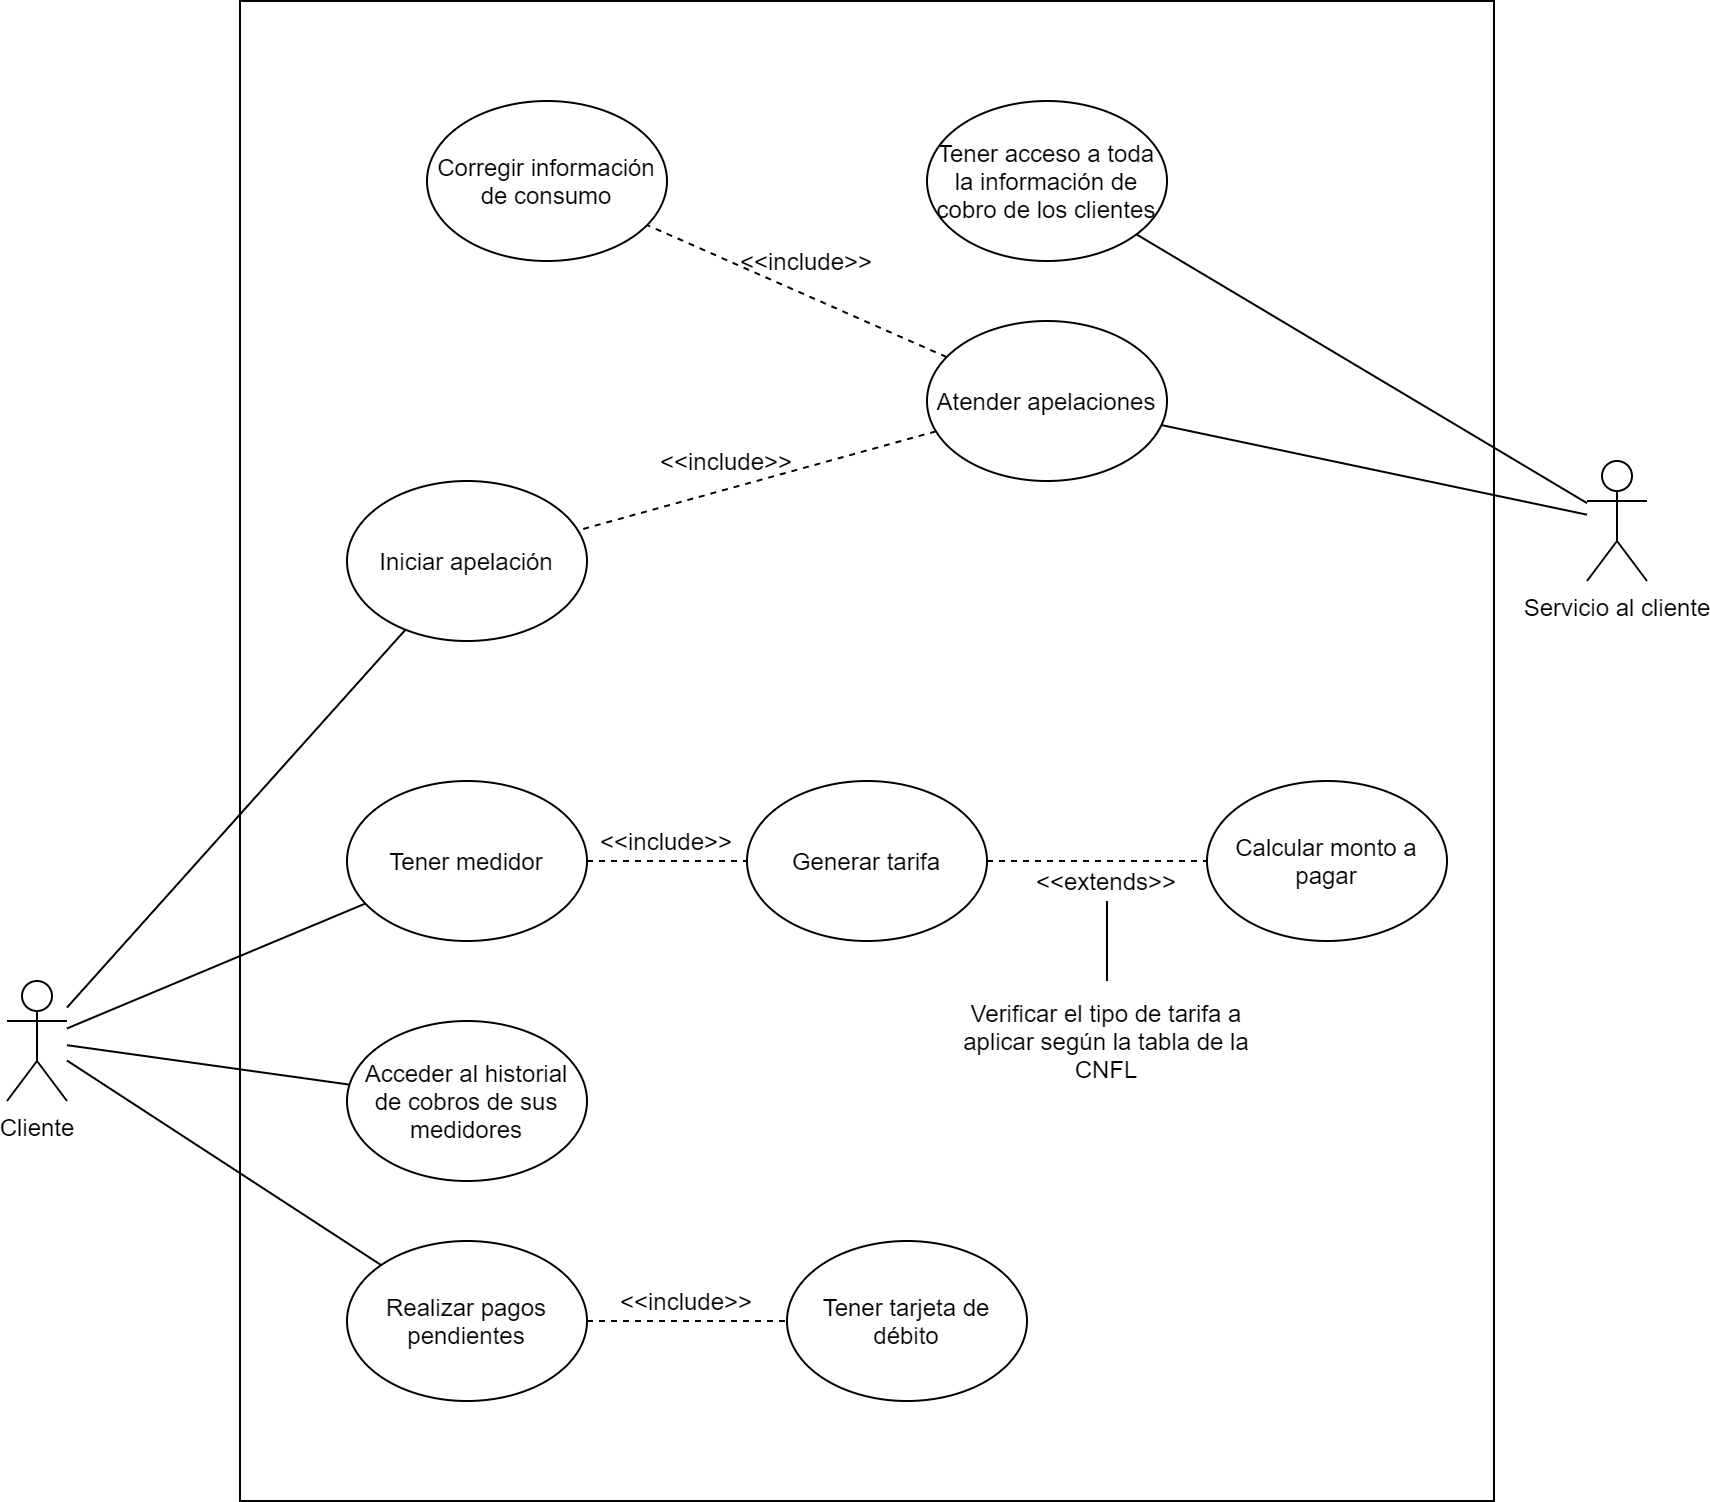

The diagram above was exported from draw.io. Its source (the exported page's mxGraphModel, read from the mxfile embedded in the PNG):
<mxGraphModel dx="868" dy="1562" grid="1" gridSize="10" guides="1" tooltips="1" connect="1" arrows="1" fold="1" page="1" pageScale="1" pageWidth="827" pageHeight="1169" math="0" shadow="0">
  <root>
    <mxCell id="0" />
    <mxCell id="1" parent="0" />
    <mxCell id="bgUncrjh3fmSzyKqy-dW-25" value="" style="rounded=0;whiteSpace=wrap;html=1;" vertex="1" parent="1">
      <mxGeometry x="186.5" y="-430" width="627" height="750" as="geometry" />
    </mxCell>
    <mxCell id="bgUncrjh3fmSzyKqy-dW-3" style="rounded=0;orthogonalLoop=1;jettySize=auto;html=1;endArrow=none;endFill=0;" edge="1" parent="1" source="MJrCsLRXfYviqaX1lUEN-1" target="bgUncrjh3fmSzyKqy-dW-2">
      <mxGeometry relative="1" as="geometry" />
    </mxCell>
    <mxCell id="bgUncrjh3fmSzyKqy-dW-4" style="edgeStyle=none;rounded=0;orthogonalLoop=1;jettySize=auto;html=1;endArrow=none;endFill=0;" edge="1" parent="1" source="MJrCsLRXfYviqaX1lUEN-1" target="MJrCsLRXfYviqaX1lUEN-17">
      <mxGeometry relative="1" as="geometry" />
    </mxCell>
    <mxCell id="bgUncrjh3fmSzyKqy-dW-5" style="edgeStyle=none;rounded=0;orthogonalLoop=1;jettySize=auto;html=1;endArrow=none;endFill=0;" edge="1" parent="1" source="MJrCsLRXfYviqaX1lUEN-1" target="MJrCsLRXfYviqaX1lUEN-20">
      <mxGeometry relative="1" as="geometry" />
    </mxCell>
    <mxCell id="bgUncrjh3fmSzyKqy-dW-6" style="edgeStyle=none;rounded=0;orthogonalLoop=1;jettySize=auto;html=1;endArrow=none;endFill=0;" edge="1" parent="1" source="MJrCsLRXfYviqaX1lUEN-1" target="MJrCsLRXfYviqaX1lUEN-19">
      <mxGeometry relative="1" as="geometry" />
    </mxCell>
    <mxCell id="MJrCsLRXfYviqaX1lUEN-1" value="Cliente" style="shape=umlActor;verticalLabelPosition=bottom;verticalAlign=top;html=1;outlineConnect=0;" parent="1" vertex="1">
      <mxGeometry x="70" y="60" width="30" height="60" as="geometry" />
    </mxCell>
    <mxCell id="bgUncrjh3fmSzyKqy-dW-7" style="edgeStyle=none;rounded=0;orthogonalLoop=1;jettySize=auto;html=1;endArrow=none;endFill=0;" edge="1" parent="1" source="MJrCsLRXfYviqaX1lUEN-3" target="MJrCsLRXfYviqaX1lUEN-15">
      <mxGeometry relative="1" as="geometry" />
    </mxCell>
    <mxCell id="bgUncrjh3fmSzyKqy-dW-8" style="edgeStyle=none;rounded=0;orthogonalLoop=1;jettySize=auto;html=1;endArrow=none;endFill=0;" edge="1" parent="1" source="MJrCsLRXfYviqaX1lUEN-3" target="MJrCsLRXfYviqaX1lUEN-16">
      <mxGeometry relative="1" as="geometry" />
    </mxCell>
    <mxCell id="MJrCsLRXfYviqaX1lUEN-3" value="Servicio al cliente" style="shape=umlActor;verticalLabelPosition=bottom;verticalAlign=top;html=1;outlineConnect=0;" parent="1" vertex="1">
      <mxGeometry x="860" y="-200" width="30" height="60" as="geometry" />
    </mxCell>
    <mxCell id="MJrCsLRXfYviqaX1lUEN-12" value="Calcular monto a pagar" style="ellipse;whiteSpace=wrap;html=1;" parent="1" vertex="1">
      <mxGeometry x="670" y="-40" width="120" height="80" as="geometry" />
    </mxCell>
    <mxCell id="bgUncrjh3fmSzyKqy-dW-19" style="edgeStyle=none;rounded=0;orthogonalLoop=1;jettySize=auto;html=1;dashed=1;endArrow=none;endFill=0;" edge="1" parent="1" source="MJrCsLRXfYviqaX1lUEN-13" target="MJrCsLRXfYviqaX1lUEN-12">
      <mxGeometry relative="1" as="geometry" />
    </mxCell>
    <mxCell id="MJrCsLRXfYviqaX1lUEN-13" value="Generar tarifa" style="ellipse;whiteSpace=wrap;html=1;" parent="1" vertex="1">
      <mxGeometry x="440" y="-40" width="120" height="80" as="geometry" />
    </mxCell>
    <mxCell id="MJrCsLRXfYviqaX1lUEN-14" value="Corregir información de consumo" style="ellipse;whiteSpace=wrap;html=1;" parent="1" vertex="1">
      <mxGeometry x="280" y="-380" width="120" height="80" as="geometry" />
    </mxCell>
    <mxCell id="bgUncrjh3fmSzyKqy-dW-9" style="edgeStyle=none;rounded=0;orthogonalLoop=1;jettySize=auto;html=1;endArrow=none;endFill=0;dashed=1;" edge="1" parent="1" source="MJrCsLRXfYviqaX1lUEN-15" target="MJrCsLRXfYviqaX1lUEN-14">
      <mxGeometry relative="1" as="geometry" />
    </mxCell>
    <mxCell id="MJrCsLRXfYviqaX1lUEN-15" value="Atender apelaciones" style="ellipse;whiteSpace=wrap;html=1;" parent="1" vertex="1">
      <mxGeometry x="530" y="-270" width="120" height="80" as="geometry" />
    </mxCell>
    <mxCell id="MJrCsLRXfYviqaX1lUEN-16" value="Tener acceso a toda la información de cobro de los clientes" style="ellipse;whiteSpace=wrap;html=1;" parent="1" vertex="1">
      <mxGeometry x="530" y="-380" width="120" height="80" as="geometry" />
    </mxCell>
    <mxCell id="MJrCsLRXfYviqaX1lUEN-17" value="Iniciar apelación" style="ellipse;whiteSpace=wrap;html=1;" parent="1" vertex="1">
      <mxGeometry x="240" y="-190" width="120" height="80" as="geometry" />
    </mxCell>
    <mxCell id="MJrCsLRXfYviqaX1lUEN-18" value="Tener tarjeta de débito" style="ellipse;whiteSpace=wrap;html=1;" parent="1" vertex="1">
      <mxGeometry x="460" y="190" width="120" height="80" as="geometry" />
    </mxCell>
    <mxCell id="bgUncrjh3fmSzyKqy-dW-15" style="edgeStyle=none;rounded=0;orthogonalLoop=1;jettySize=auto;html=1;endArrow=none;endFill=0;dashed=1;" edge="1" parent="1" source="MJrCsLRXfYviqaX1lUEN-19" target="MJrCsLRXfYviqaX1lUEN-18">
      <mxGeometry relative="1" as="geometry" />
    </mxCell>
    <mxCell id="MJrCsLRXfYviqaX1lUEN-19" value="Realizar pagos pendientes" style="ellipse;whiteSpace=wrap;html=1;" parent="1" vertex="1">
      <mxGeometry x="240" y="190" width="120" height="80" as="geometry" />
    </mxCell>
    <mxCell id="MJrCsLRXfYviqaX1lUEN-20" value="Acceder al historial de cobros de sus medidores" style="ellipse;whiteSpace=wrap;html=1;" parent="1" vertex="1">
      <mxGeometry x="240" y="80" width="120" height="80" as="geometry" />
    </mxCell>
    <mxCell id="bgUncrjh3fmSzyKqy-dW-17" style="edgeStyle=none;rounded=0;orthogonalLoop=1;jettySize=auto;html=1;dashed=1;endArrow=none;endFill=0;" edge="1" parent="1" source="bgUncrjh3fmSzyKqy-dW-2" target="MJrCsLRXfYviqaX1lUEN-13">
      <mxGeometry relative="1" as="geometry" />
    </mxCell>
    <mxCell id="bgUncrjh3fmSzyKqy-dW-2" value="Tener medidor" style="ellipse;whiteSpace=wrap;html=1;" vertex="1" parent="1">
      <mxGeometry x="240" y="-40" width="120" height="80" as="geometry" />
    </mxCell>
    <mxCell id="bgUncrjh3fmSzyKqy-dW-10" value="&amp;lt;&amp;lt;include&amp;gt;&amp;gt;" style="text;html=1;strokeColor=none;fillColor=none;align=center;verticalAlign=middle;whiteSpace=wrap;rounded=0;" vertex="1" parent="1">
      <mxGeometry x="450" y="-310" width="40" height="20" as="geometry" />
    </mxCell>
    <mxCell id="bgUncrjh3fmSzyKqy-dW-13" style="edgeStyle=none;rounded=0;orthogonalLoop=1;jettySize=auto;html=1;endArrow=none;endFill=0;dashed=1;" edge="1" parent="1" source="MJrCsLRXfYviqaX1lUEN-15" target="MJrCsLRXfYviqaX1lUEN-17">
      <mxGeometry relative="1" as="geometry">
        <mxPoint x="499.7462856537349" y="-116.98524195037707" as="sourcePoint" />
        <mxPoint x="349.99656439370546" y="-183.01631166676958" as="targetPoint" />
      </mxGeometry>
    </mxCell>
    <mxCell id="bgUncrjh3fmSzyKqy-dW-14" value="&amp;lt;&amp;lt;include&amp;gt;&amp;gt;" style="text;html=1;strokeColor=none;fillColor=none;align=center;verticalAlign=middle;whiteSpace=wrap;rounded=0;" vertex="1" parent="1">
      <mxGeometry x="410" y="-210" width="40" height="20" as="geometry" />
    </mxCell>
    <mxCell id="bgUncrjh3fmSzyKqy-dW-16" value="&amp;lt;&amp;lt;include&amp;gt;&amp;gt;" style="text;html=1;strokeColor=none;fillColor=none;align=center;verticalAlign=middle;whiteSpace=wrap;rounded=0;" vertex="1" parent="1">
      <mxGeometry x="390" y="210" width="40" height="20" as="geometry" />
    </mxCell>
    <mxCell id="bgUncrjh3fmSzyKqy-dW-18" value="&amp;lt;&amp;lt;include&amp;gt;&amp;gt;" style="text;html=1;strokeColor=none;fillColor=none;align=center;verticalAlign=middle;whiteSpace=wrap;rounded=0;" vertex="1" parent="1">
      <mxGeometry x="380" y="-20" width="40" height="20" as="geometry" />
    </mxCell>
    <mxCell id="bgUncrjh3fmSzyKqy-dW-24" style="edgeStyle=none;rounded=0;orthogonalLoop=1;jettySize=auto;html=1;endArrow=none;endFill=0;" edge="1" parent="1" source="bgUncrjh3fmSzyKqy-dW-20">
      <mxGeometry relative="1" as="geometry">
        <mxPoint x="620" y="60" as="targetPoint" />
      </mxGeometry>
    </mxCell>
    <mxCell id="bgUncrjh3fmSzyKqy-dW-20" value="&amp;lt;&amp;lt;extends&amp;gt;&amp;gt;" style="text;html=1;strokeColor=none;fillColor=none;align=center;verticalAlign=middle;whiteSpace=wrap;rounded=0;" vertex="1" parent="1">
      <mxGeometry x="600" width="40" height="20" as="geometry" />
    </mxCell>
    <mxCell id="bgUncrjh3fmSzyKqy-dW-23" value="Verificar el tipo de tarifa a aplicar según la tabla de la CNFL" style="text;html=1;strokeColor=none;fillColor=none;align=center;verticalAlign=middle;whiteSpace=wrap;rounded=0;" vertex="1" parent="1">
      <mxGeometry x="545" y="80" width="150" height="20" as="geometry" />
    </mxCell>
  </root>
</mxGraphModel>